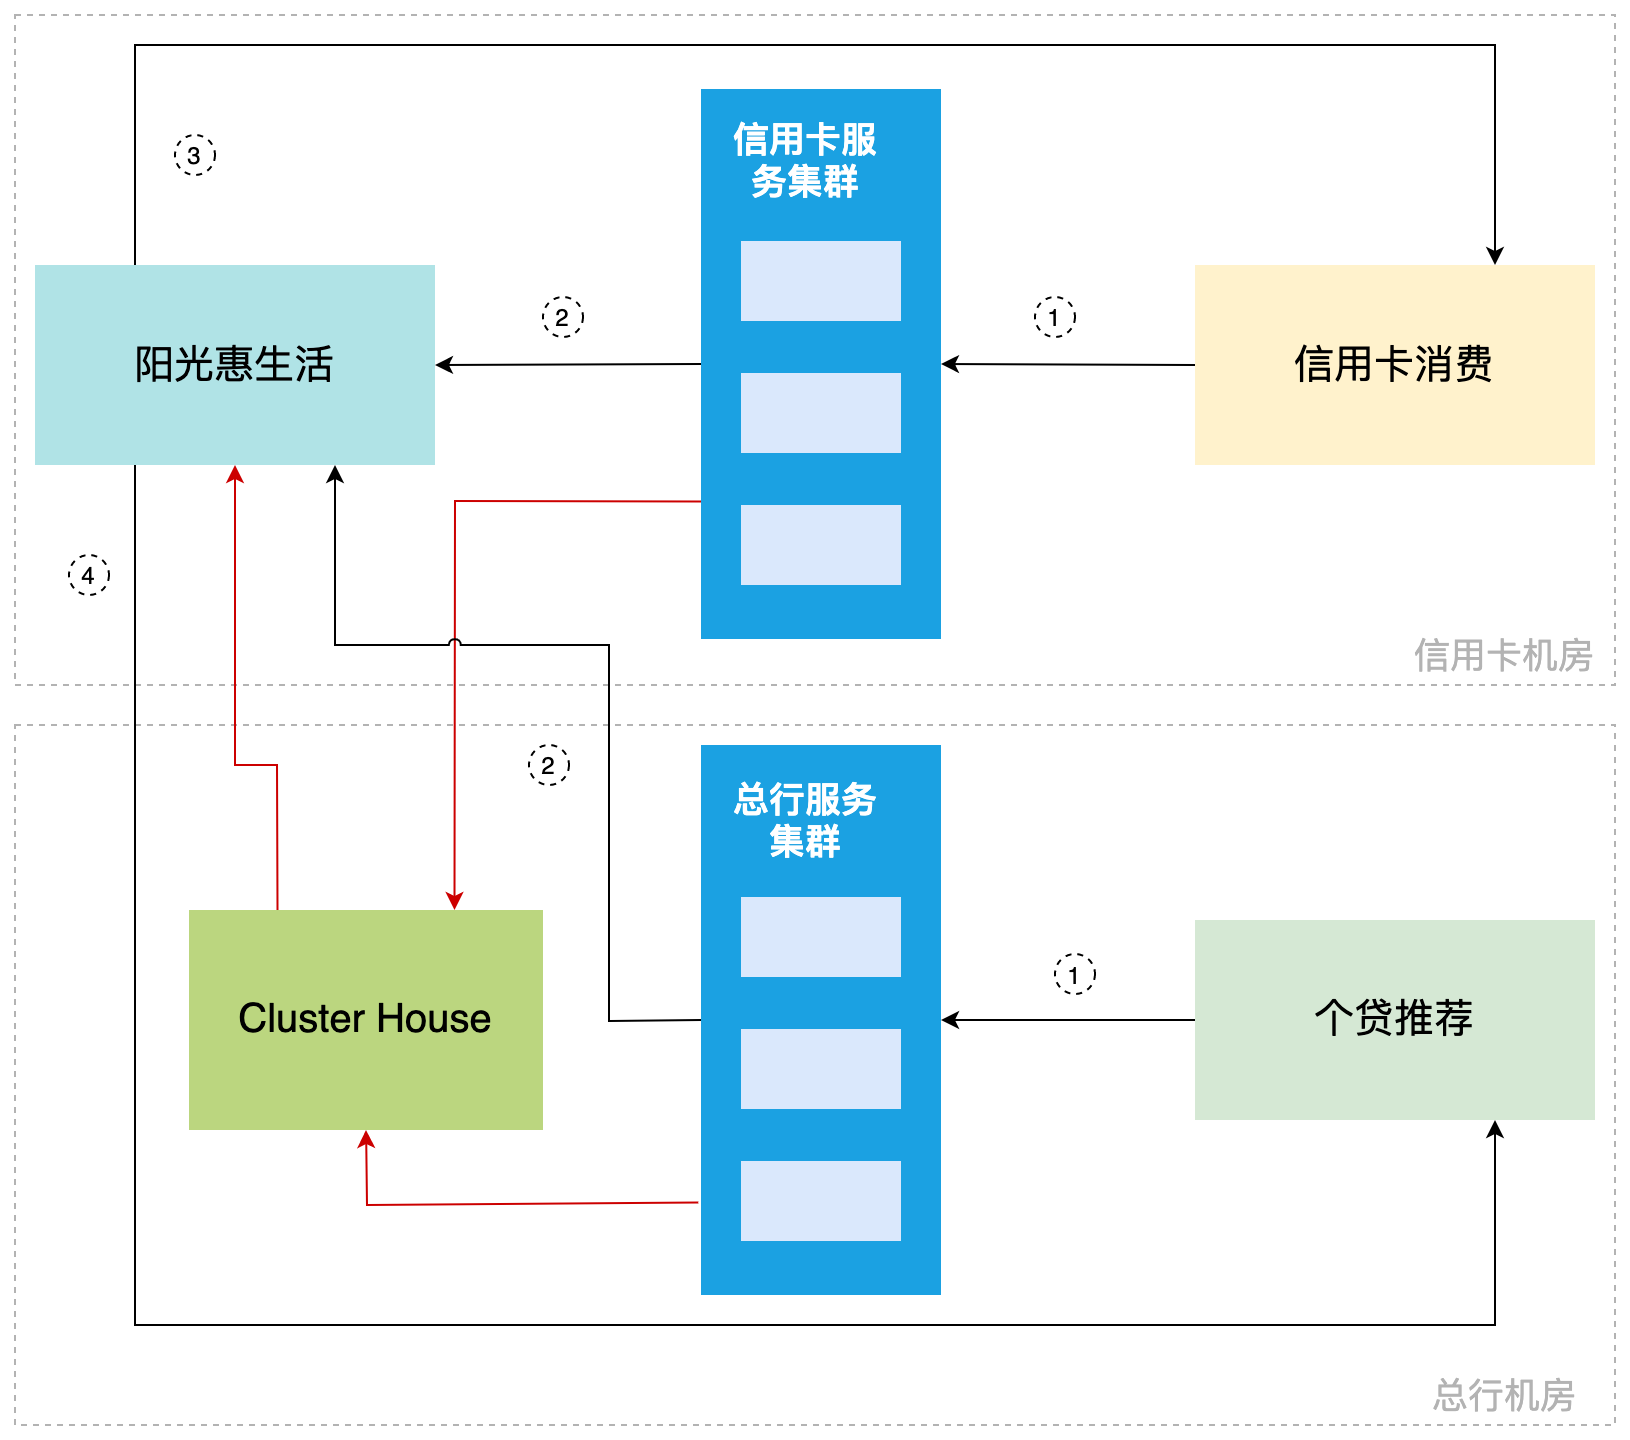

The diagram above was exported from draw.io. Its source (the exported page's mxGraphModel, read from the mxfile embedded in the PNG):
<mxGraphModel dx="1654" dy="889" grid="1" gridSize="10" guides="1" tooltips="1" connect="1" arrows="1" fold="1" page="1" pageScale="1" pageWidth="827" pageHeight="1169" math="0" shadow="0">
  <root>
    <mxCell id="P76DgX-iLREMnKdwaHQP-0" />
    <mxCell id="P76DgX-iLREMnKdwaHQP-1" parent="P76DgX-iLREMnKdwaHQP-0" />
    <mxCell id="P76DgX-iLREMnKdwaHQP-2" value="" style="rounded=0;whiteSpace=wrap;html=1;labelBorderColor=none;fontSize=56;fontColor=#CC0000;strokeColor=#B3B3B3;fillColor=none;dashed=1;" vertex="1" parent="P76DgX-iLREMnKdwaHQP-1">
      <mxGeometry x="13" y="660" width="800" height="350" as="geometry" />
    </mxCell>
    <mxCell id="P76DgX-iLREMnKdwaHQP-3" value="" style="rounded=0;whiteSpace=wrap;html=1;labelBorderColor=none;fontSize=56;fontColor=#CC0000;strokeColor=#B3B3B3;fillColor=none;dashed=1;" vertex="1" parent="P76DgX-iLREMnKdwaHQP-1">
      <mxGeometry x="13" y="305" width="800" height="335" as="geometry" />
    </mxCell>
    <mxCell id="P76DgX-iLREMnKdwaHQP-4" value="信用卡消费" style="rounded=0;whiteSpace=wrap;html=1;fillColor=#fff2cc;strokeColor=none;fontSize=20;" vertex="1" parent="P76DgX-iLREMnKdwaHQP-1">
      <mxGeometry x="603" y="430" width="200" height="100" as="geometry" />
    </mxCell>
    <mxCell id="P76DgX-iLREMnKdwaHQP-5" value="" style="rounded=0;whiteSpace=wrap;html=1;fillColor=#1ba1e2;strokeColor=none;fontColor=#ffffff;" vertex="1" parent="P76DgX-iLREMnKdwaHQP-1">
      <mxGeometry x="356" y="342" width="120" height="275" as="geometry" />
    </mxCell>
    <mxCell id="P76DgX-iLREMnKdwaHQP-6" value="" style="rounded=0;whiteSpace=wrap;html=1;fillColor=#dae8fc;strokeColor=none;" vertex="1" parent="P76DgX-iLREMnKdwaHQP-1">
      <mxGeometry x="376" y="418" width="80" height="40" as="geometry" />
    </mxCell>
    <mxCell id="P76DgX-iLREMnKdwaHQP-7" value="" style="rounded=0;whiteSpace=wrap;html=1;fillColor=#dae8fc;strokeColor=none;" vertex="1" parent="P76DgX-iLREMnKdwaHQP-1">
      <mxGeometry x="376" y="484" width="80" height="40" as="geometry" />
    </mxCell>
    <mxCell id="P76DgX-iLREMnKdwaHQP-8" value="" style="rounded=0;whiteSpace=wrap;html=1;fillColor=#dae8fc;strokeColor=none;" vertex="1" parent="P76DgX-iLREMnKdwaHQP-1">
      <mxGeometry x="376" y="550" width="80" height="40" as="geometry" />
    </mxCell>
    <mxCell id="P76DgX-iLREMnKdwaHQP-9" value="信用卡服务集群" style="text;html=1;strokeColor=none;fillColor=none;align=center;verticalAlign=middle;whiteSpace=wrap;rounded=0;fontColor=#FFFFFF;fontStyle=1;fontSize=18;" vertex="1" parent="P76DgX-iLREMnKdwaHQP-1">
      <mxGeometry x="364" y="355" width="89" height="45" as="geometry" />
    </mxCell>
    <mxCell id="P76DgX-iLREMnKdwaHQP-10" value="阳光惠生活" style="rounded=0;whiteSpace=wrap;html=1;fillColor=#b0e3e6;strokeColor=none;fontSize=20;" vertex="1" parent="P76DgX-iLREMnKdwaHQP-1">
      <mxGeometry x="23" y="430" width="200" height="100" as="geometry" />
    </mxCell>
    <mxCell id="P76DgX-iLREMnKdwaHQP-11" value="" style="endArrow=classic;html=1;rounded=0;exitX=0;exitY=0.5;exitDx=0;exitDy=0;entryX=1;entryY=0.5;entryDx=0;entryDy=0;" edge="1" parent="P76DgX-iLREMnKdwaHQP-1" source="P76DgX-iLREMnKdwaHQP-4" target="P76DgX-iLREMnKdwaHQP-5">
      <mxGeometry width="50" height="50" relative="1" as="geometry">
        <mxPoint x="623" y="497.5" as="sourcePoint" />
        <mxPoint x="313" y="660" as="targetPoint" />
      </mxGeometry>
    </mxCell>
    <mxCell id="P76DgX-iLREMnKdwaHQP-12" value="" style="endArrow=classic;html=1;rounded=0;exitX=0.25;exitY=0;exitDx=0;exitDy=0;entryX=0.75;entryY=0;entryDx=0;entryDy=0;" edge="1" parent="P76DgX-iLREMnKdwaHQP-1" source="P76DgX-iLREMnKdwaHQP-10" target="P76DgX-iLREMnKdwaHQP-4">
      <mxGeometry width="50" height="50" relative="1" as="geometry">
        <mxPoint x="364.9200000000001" y="506.83000000000015" as="sourcePoint" />
        <mxPoint x="253" y="507.5" as="targetPoint" />
        <Array as="points">
          <mxPoint x="73" y="320" />
          <mxPoint x="753" y="320" />
        </Array>
      </mxGeometry>
    </mxCell>
    <mxCell id="P76DgX-iLREMnKdwaHQP-13" value="个贷推荐" style="rounded=0;whiteSpace=wrap;html=1;fillColor=#d5e8d4;strokeColor=none;fontSize=20;" vertex="1" parent="P76DgX-iLREMnKdwaHQP-1">
      <mxGeometry x="603" y="757.5" width="200" height="100" as="geometry" />
    </mxCell>
    <mxCell id="P76DgX-iLREMnKdwaHQP-14" value="" style="endArrow=classic;html=1;rounded=0;exitX=0;exitY=0.5;exitDx=0;exitDy=0;entryX=1;entryY=0.5;entryDx=0;entryDy=0;" edge="1" parent="P76DgX-iLREMnKdwaHQP-1" source="P76DgX-iLREMnKdwaHQP-13" target="P76DgX-iLREMnKdwaHQP-18">
      <mxGeometry width="50" height="50" relative="1" as="geometry">
        <mxPoint x="623" y="821.5" as="sourcePoint" />
        <mxPoint x="478.03999999999996" y="822.48" as="targetPoint" />
      </mxGeometry>
    </mxCell>
    <mxCell id="P76DgX-iLREMnKdwaHQP-15" value="" style="endArrow=classic;html=1;rounded=0;exitX=0.25;exitY=1;exitDx=0;exitDy=0;entryX=0.75;entryY=1;entryDx=0;entryDy=0;" edge="1" parent="P76DgX-iLREMnKdwaHQP-1" source="P76DgX-iLREMnKdwaHQP-10" target="P76DgX-iLREMnKdwaHQP-13">
      <mxGeometry width="50" height="50" relative="1" as="geometry">
        <mxPoint x="364.9200000000001" y="506.8299999999999" as="sourcePoint" />
        <mxPoint x="122" y="780" as="targetPoint" />
        <Array as="points">
          <mxPoint x="73" y="960" />
          <mxPoint x="753" y="960" />
        </Array>
      </mxGeometry>
    </mxCell>
    <mxCell id="P76DgX-iLREMnKdwaHQP-16" value="1" style="ellipse;whiteSpace=wrap;html=1;aspect=fixed;fillColor=none;dashed=1;" vertex="1" parent="P76DgX-iLREMnKdwaHQP-1">
      <mxGeometry x="523" y="446" width="20" height="20" as="geometry" />
    </mxCell>
    <mxCell id="P76DgX-iLREMnKdwaHQP-17" value="3" style="ellipse;whiteSpace=wrap;html=1;aspect=fixed;fillColor=none;dashed=1;" vertex="1" parent="P76DgX-iLREMnKdwaHQP-1">
      <mxGeometry x="93" y="365" width="20" height="20" as="geometry" />
    </mxCell>
    <mxCell id="P76DgX-iLREMnKdwaHQP-18" value="" style="rounded=0;whiteSpace=wrap;html=1;fillColor=#1ba1e2;strokeColor=none;fontColor=#ffffff;" vertex="1" parent="P76DgX-iLREMnKdwaHQP-1">
      <mxGeometry x="356" y="670" width="120" height="275" as="geometry" />
    </mxCell>
    <mxCell id="P76DgX-iLREMnKdwaHQP-19" value="" style="rounded=0;whiteSpace=wrap;html=1;fillColor=#dae8fc;strokeColor=none;" vertex="1" parent="P76DgX-iLREMnKdwaHQP-1">
      <mxGeometry x="376" y="746" width="80" height="40" as="geometry" />
    </mxCell>
    <mxCell id="P76DgX-iLREMnKdwaHQP-20" value="" style="rounded=0;whiteSpace=wrap;html=1;fillColor=#dae8fc;strokeColor=none;" vertex="1" parent="P76DgX-iLREMnKdwaHQP-1">
      <mxGeometry x="376" y="812" width="80" height="40" as="geometry" />
    </mxCell>
    <mxCell id="P76DgX-iLREMnKdwaHQP-21" value="" style="rounded=0;whiteSpace=wrap;html=1;fillColor=#dae8fc;strokeColor=none;" vertex="1" parent="P76DgX-iLREMnKdwaHQP-1">
      <mxGeometry x="376" y="878" width="80" height="40" as="geometry" />
    </mxCell>
    <mxCell id="P76DgX-iLREMnKdwaHQP-22" value="总行服务集群" style="text;html=1;strokeColor=none;fillColor=none;align=center;verticalAlign=middle;whiteSpace=wrap;rounded=0;fontColor=#FFFFFF;fontStyle=1;fontSize=18;" vertex="1" parent="P76DgX-iLREMnKdwaHQP-1">
      <mxGeometry x="364" y="683" width="89" height="47" as="geometry" />
    </mxCell>
    <mxCell id="P76DgX-iLREMnKdwaHQP-23" value="信用卡机房" style="text;html=1;strokeColor=none;fillColor=none;align=center;verticalAlign=middle;whiteSpace=wrap;rounded=0;dashed=1;labelBorderColor=none;fontSize=18;fontColor=#B3B3B3;" vertex="1" parent="P76DgX-iLREMnKdwaHQP-1">
      <mxGeometry x="703" y="610" width="110" height="30" as="geometry" />
    </mxCell>
    <mxCell id="P76DgX-iLREMnKdwaHQP-24" value="总行机房" style="text;html=1;strokeColor=none;fillColor=none;align=center;verticalAlign=middle;whiteSpace=wrap;rounded=0;dashed=1;labelBorderColor=none;fontSize=18;fontColor=#B3B3B3;" vertex="1" parent="P76DgX-iLREMnKdwaHQP-1">
      <mxGeometry x="703" y="980" width="110" height="30" as="geometry" />
    </mxCell>
    <mxCell id="P76DgX-iLREMnKdwaHQP-25" value="&lt;font style=&quot;font-size: 20px&quot;&gt;Cluster House&lt;/font&gt;" style="rounded=0;whiteSpace=wrap;html=1;dashed=1;labelBorderColor=none;fontSize=20;strokeColor=none;fillColor=#BBD67F;align=center;" vertex="1" parent="P76DgX-iLREMnKdwaHQP-1">
      <mxGeometry x="100" y="752.5" width="177" height="110" as="geometry" />
    </mxCell>
    <mxCell id="P76DgX-iLREMnKdwaHQP-26" value="1" style="ellipse;whiteSpace=wrap;html=1;aspect=fixed;fillColor=none;dashed=1;" vertex="1" parent="P76DgX-iLREMnKdwaHQP-1">
      <mxGeometry x="533" y="774.5" width="20" height="20" as="geometry" />
    </mxCell>
    <mxCell id="P76DgX-iLREMnKdwaHQP-27" value="" style="endArrow=classic;html=1;rounded=0;entryX=1;entryY=0.5;entryDx=0;entryDy=0;exitX=0;exitY=0.5;exitDx=0;exitDy=0;" edge="1" parent="P76DgX-iLREMnKdwaHQP-1" source="P76DgX-iLREMnKdwaHQP-5" target="P76DgX-iLREMnKdwaHQP-10">
      <mxGeometry width="50" height="50" relative="1" as="geometry">
        <mxPoint x="360" y="480" as="sourcePoint" />
        <mxPoint x="486" y="489.5" as="targetPoint" />
      </mxGeometry>
    </mxCell>
    <mxCell id="P76DgX-iLREMnKdwaHQP-28" value="2" style="ellipse;whiteSpace=wrap;html=1;aspect=fixed;fillColor=none;dashed=1;" vertex="1" parent="P76DgX-iLREMnKdwaHQP-1">
      <mxGeometry x="277" y="446" width="20" height="20" as="geometry" />
    </mxCell>
    <mxCell id="P76DgX-iLREMnKdwaHQP-29" value="" style="endArrow=classic;html=1;rounded=0;fontSize=14;exitX=0;exitY=0.75;exitDx=0;exitDy=0;entryX=0.75;entryY=0;entryDx=0;entryDy=0;strokeColor=#CC0000;" edge="1" parent="P76DgX-iLREMnKdwaHQP-1" source="P76DgX-iLREMnKdwaHQP-5" target="P76DgX-iLREMnKdwaHQP-25">
      <mxGeometry width="50" height="50" relative="1" as="geometry">
        <mxPoint x="80" y="660" as="sourcePoint" />
        <mxPoint x="130" y="610" as="targetPoint" />
        <Array as="points">
          <mxPoint x="233" y="548" />
        </Array>
      </mxGeometry>
    </mxCell>
    <mxCell id="P76DgX-iLREMnKdwaHQP-30" value="" style="endArrow=classic;html=1;rounded=0;fontSize=14;exitX=-0.011;exitY=0.832;exitDx=0;exitDy=0;entryX=0.5;entryY=1;entryDx=0;entryDy=0;strokeColor=#CC0000;exitPerimeter=0;" edge="1" parent="P76DgX-iLREMnKdwaHQP-1" source="P76DgX-iLREMnKdwaHQP-18" target="P76DgX-iLREMnKdwaHQP-25">
      <mxGeometry width="50" height="50" relative="1" as="geometry">
        <mxPoint x="366" y="558.25" as="sourcePoint" />
        <mxPoint x="242.75" y="762.5" as="targetPoint" />
        <Array as="points">
          <mxPoint x="189" y="900" />
        </Array>
      </mxGeometry>
    </mxCell>
    <mxCell id="P76DgX-iLREMnKdwaHQP-31" value="" style="endArrow=classic;html=1;rounded=0;fontSize=14;exitX=0.25;exitY=0;exitDx=0;exitDy=0;entryX=0.5;entryY=1;entryDx=0;entryDy=0;strokeColor=#CC0000;" edge="1" parent="P76DgX-iLREMnKdwaHQP-1" source="P76DgX-iLREMnKdwaHQP-25" target="P76DgX-iLREMnKdwaHQP-10">
      <mxGeometry width="50" height="50" relative="1" as="geometry">
        <mxPoint x="363.96000000000004" y="907.9749999999999" as="sourcePoint" />
        <mxPoint x="198.5" y="872.5" as="targetPoint" />
        <Array as="points">
          <mxPoint x="144" y="680" />
          <mxPoint x="123" y="680" />
        </Array>
      </mxGeometry>
    </mxCell>
    <mxCell id="P76DgX-iLREMnKdwaHQP-32" value="" style="endArrow=classic;html=1;rounded=0;entryX=0.75;entryY=1;entryDx=0;entryDy=0;exitX=0;exitY=0.5;exitDx=0;exitDy=0;jumpStyle=arc;" edge="1" parent="P76DgX-iLREMnKdwaHQP-1" source="P76DgX-iLREMnKdwaHQP-18" target="P76DgX-iLREMnKdwaHQP-10">
      <mxGeometry width="50" height="50" relative="1" as="geometry">
        <mxPoint x="366" y="489.5" as="sourcePoint" />
        <mxPoint x="233" y="490" as="targetPoint" />
        <Array as="points">
          <mxPoint x="310" y="808" />
          <mxPoint x="310" y="620" />
          <mxPoint x="173" y="620" />
        </Array>
      </mxGeometry>
    </mxCell>
    <mxCell id="P76DgX-iLREMnKdwaHQP-33" value="2" style="ellipse;whiteSpace=wrap;html=1;aspect=fixed;fillColor=none;dashed=1;" vertex="1" parent="P76DgX-iLREMnKdwaHQP-1">
      <mxGeometry x="270" y="670" width="20" height="20" as="geometry" />
    </mxCell>
    <mxCell id="P76DgX-iLREMnKdwaHQP-34" value="4" style="ellipse;whiteSpace=wrap;html=1;aspect=fixed;fillColor=none;dashed=1;" vertex="1" parent="P76DgX-iLREMnKdwaHQP-1">
      <mxGeometry x="40" y="575" width="20" height="20" as="geometry" />
    </mxCell>
  </root>
</mxGraphModel>